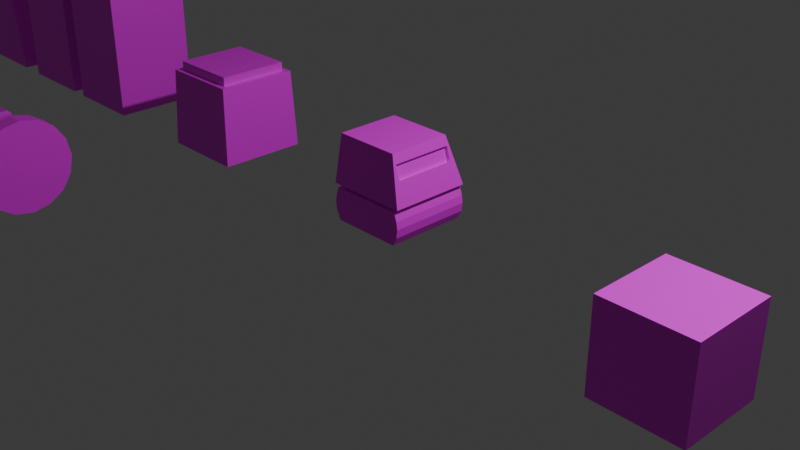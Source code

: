 # Source: modles.blend  (saved by Blender 4.4.30; exported with 4.5.12 LTS)
import bpy
from mathutils import Matrix  # noqa: F401  (used for matrix-valued properties, if any)

bpy.ops.wm.read_factory_settings(use_empty=True)
scene = bpy.context.scene
scene.name = 'Scene'

# ---- collections
col_collection = bpy.data.collections.new('Collection'); scene.collection.children.link(col_collection)

# ---- images (referenced by path relative to the original .blend; pixels are not part of the script)
import os
ASSET_DIR = os.environ.get("B2B_ASSET_DIR", "")  # directory of the original .blend (textures are referenced by path, not embedded)
HERE = os.path.dirname(os.path.abspath(__file__))  # packed textures are extracted next to this script under _unpacked/

def load_image(name, relpath, width, height, colorspace="sRGB"):
    """Load a texture the original file referenced (path relative to the .blend, or extracted next to this script)."""
    p = next((c for c in (os.path.join(HERE, relpath), os.path.join(ASSET_DIR, relpath)) if relpath and os.path.exists(c)), "")
    if p:
        img = bpy.data.images.load(p, check_existing=True)
        img.name = name
    else:  # same state as the original file: an image datablock whose file is absent (Cycles renders it pink)
        img = bpy.data.images.new(name, width, height)
        img.source = "FILE"
        img.filepath = "//" + (relpath or name)
    img.colorspace_settings.name = colorspace
    return img
img_atlas_png_001 = load_image('atlas.png.001', 'atlas.png', 1024, 1024, 'sRGB')
img_atlas_png_002 = load_image('atlas.png.002', 'atlas.png', 1024, 1024, 'sRGB')
img_material_base_color_002 = load_image('Material Base Color.002', 'Material Base Color.png', 1024, 1024, 'sRGB')

# ---- materials (node trees are filled in below, after node groups)
mat_material = bpy.data.materials.new('Material')
mat_material.alpha_threshold = 0.0
mat_material.roughness = 0.5
mat_material.line_color = (0.0, 0.0, 0.0, 1.0)
mat_material_003 = bpy.data.materials.new('Material.003')
mat_material_003.alpha_threshold = 0.0
mat_material_003.roughness = 0.5
mat_material_003.line_color = (0.0, 0.0, 0.0, 1.0)
mat_material_002 = bpy.data.materials.new('Material.002')
mat_material_002.alpha_threshold = 0.0
mat_material_002.roughness = 0.5
mat_material_002.line_color = (0.0, 0.0, 0.0, 1.0)

# ---- material node trees
mat_material.use_nodes = True; mat_material.node_tree.nodes.clear()
_N = mat_material.node_tree.nodes; _L = mat_material.node_tree.links
n0 = _N.new('ShaderNodeOutputMaterial'); n0.name = 'Material Output'; n0.location = (300, 300)
n1 = _N.new('ShaderNodeBsdfPrincipled'); n1.name = 'Principled BSDF'; n1.location = (10, 300)
n1.inputs[3].default_value = 1.45
n2 = _N.new('ShaderNodeTexImage'); n2.name = 'Image Texture'; n2.location = (-280, 260)
n2.image = img_atlas_png_001
_L.new(n1.outputs[0], n0.inputs[0])
_L.new(n2.outputs[0], n1.inputs[0])
n0.is_active_output = True
mat_material_003.use_nodes = True; mat_material_003.node_tree.nodes.clear()
_N = mat_material_003.node_tree.nodes; _L = mat_material_003.node_tree.links
n0 = _N.new('ShaderNodeOutputMaterial'); n0.name = 'Material Output'; n0.location = (300, 300)
n1 = _N.new('ShaderNodeBsdfPrincipled'); n1.name = 'Principled BSDF'; n1.location = (10, 300)
n1.inputs[3].default_value = 1.45
n2 = _N.new('ShaderNodeTexImage'); n2.name = 'Image Texture'; n2.location = (-280, 260)
n2.image = img_atlas_png_002
_L.new(n1.outputs[0], n0.inputs[0])
_L.new(n2.outputs[0], n1.inputs[0])
n0.is_active_output = True
mat_material_002.use_nodes = True; mat_material_002.node_tree.nodes.clear()
_N = mat_material_002.node_tree.nodes; _L = mat_material_002.node_tree.links
n0 = _N.new('ShaderNodeOutputMaterial'); n0.name = 'Material Output'; n0.location = (300, 300)
n1 = _N.new('ShaderNodeBsdfPrincipled'); n1.name = 'Principled BSDF'; n1.location = (10, 300)
n1.inputs[3].default_value = 1.45
n2 = _N.new('ShaderNodeTexImage'); n2.name = 'Image Texture'; n2.location = (-280, 260)
n2.image = img_material_base_color_002
_L.new(n1.outputs[0], n0.inputs[0])
_L.new(n2.outputs[0], n1.inputs[0])
n0.is_active_output = True

# ---- world
world_world = bpy.data.worlds.new('World'); scene.world = world_world
world_world.use_nodes = True; world_world.node_tree.nodes.clear()
_N = world_world.node_tree.nodes; _L = world_world.node_tree.links
n0 = _N.new('ShaderNodeOutputWorld'); n0.name = 'World Output'; n0.location = (300, 300)
n1 = _N.new('ShaderNodeBackground'); n1.name = 'Background'; n1.location = (10, 300)
n1.inputs[0].default_value = (0.05088, 0.05088, 0.05088, 1.0)
_L.new(n1.outputs[0], n0.inputs[0])
n0.is_active_output = True
world_world.color = (0.05088, 0.05088, 0.05088)
world_world.sun_shadow_jitter_overblur = 0.0

# ---- cameras
cam_camera = bpy.data.cameras.new('Camera')
cam_camera.clip_end = 100.0
cam_camera.ortho_scale = 7.314

# ---- lights
light_light = bpy.data.lights.new('Light', 'POINT')
light_light.energy = 1000.0
light_light.shadow_soft_size = 0.1

# ---- meshes
me_cube = bpy.data.meshes.new('Cube')
me_cube.from_pydata([(-4.486, 0.5, 2.0), (-4.486, 0.5, 0.0), (-4.486, -0.5, 2.0), (-4.486, -0.5, 0.0), (-5.486, 0.5, 2.0), (-5.486, 0.5, 0.0), (-5.486, -0.5, 2.0), (-5.486, -0.5, 0.0)], [], [(0, 4, 6, 2), (3, 2, 6, 7), (7, 6, 4, 5), (5, 1, 3, 7), (1, 0, 2, 3), (5, 4, 0, 1)])
_uv = me_cube.uv_layers.new(name='UVMap')
_uv.uv.foreach_set('vector', [0.03127, 0.01565, 0.03125, 0.03125, 0.01558, 0.0313, 0.0156, 0.0156, 0.01562, 0.03125, 0.01562, 0.0, 0.03125, 0.0, 0.03125, 0.03125, 0.01562, 0.03125, 0.01562, 0.0, 0.03125, 0.0, 0.03125, 0.03125, 0.03125, 0.01562, 0.03125, 0.03125, 0.01562, 0.03125, 0.01562, 0.01562, 0.01562, 0.0, 0.01562, 0.03125, 0.0, 0.03125, 0.0, 0.0, 0.01562, 0.03125, 0.01562, 0.0, 0.03125, 0.0, 0.03125, 0.03125])
me_cube.materials.append(mat_material)
me_cube.use_mirror_vertex_groups = False
me_cube.update()
me_cube_001 = bpy.data.meshes.new('Cube.001')
me_cube_001.from_pydata([(-8.084, 0.5, 0.0), (-7.103, 0.4018, 0.09635), (-8.084, -0.5, 0.0), (-7.103, -0.4018, 0.09635), (-7.999, 0.4142, 1.0), (-8.084, 0.5, 0.9142), (-7.304, 0.4142, 1.0), (-7.2, 0.4018, 0.8179), (-7.999, -0.4142, 1.0), (-8.084, -0.5, 0.9142), (-7.304, -0.4142, 1.0), (-7.2, -0.4018, 0.8179), (-7.084, -0.5, 0.0), (-7.084, 0.5, 0.0), (-7.219, -0.5, 0.9142), (-7.219, 0.5, 0.9142), (-7.155, -0.4018, 0.08609), (-7.155, 0.4018, 0.08609), (-7.252, -0.4018, 0.8076), (-7.252, 0.4018, 0.8076)], [], [(11, 3, 16, 18), (12, 14, 9, 2), (2, 0, 13, 12), (4, 8, 10, 6), (0, 5, 15, 13), (6, 10, 14, 15), (4, 6, 15, 5), (10, 8, 9, 14), (8, 4, 5, 9), (2, 9, 5, 0), (1, 3, 12, 13), (11, 7, 15, 14), (7, 1, 13, 15), (3, 11, 14, 12), (17, 19, 18, 16), (7, 11, 18, 19), (1, 7, 19, 17), (3, 1, 17, 16)])
_uv = me_cube_001.uv_layers.new(name='UVMap')
_uv.uv.foreach_set('vector', [0.5795, 0.9754, 0.3991, 0.9754, 0.3991, 0.9754, 0.5795, 0.9754, 0.01939, 0.01665, 0.02842, 0.01689, 0.02954, 0.02352, 0.02214, 0.02477, 0.125, 0.5, 0.375, 0.5, 0.375, 0.75, 0.125, 0.75, 0.03977, 0.9387, 0.08778, 0.4813, 0.3639, 0.6002, 0.3489, 0.9285, 0.375, 0.5, 0.6036, 0.5, 0.6036, 0.75, 0.375, 0.75, 0.02954, 0.009539, 0.02941, 0.01622, 0.02842, 0.01689, 0.02857, 0.008829, 0.02448, 0.008364, 0.02507, 0.02254, 0.02255, 0.02503, 0.02165, 0.006565, 0.3639, 0.6002, 0.08778, 0.4813, 0.07383, 0.4049, 0.4134, 0.5687, 0.8536, 0.5214, 0.6464, 0.5214, 0.625, 0.5, 0.875, 0.5, 0.375, 0.25, 0.6036, 0.25, 0.6036, 0.5, 0.375, 0.5, 0.02189, 0.009506, 0.02167, 0.01589, 0.01939, 0.01665, 0.02113, 0.0087, 0.02762, 0.01606, 0.02776, 0.009623, 0.02857, 0.008829, 0.02842, 0.01689, 0.02776, 0.009623, 0.02189, 0.009506, 0.02113, 0.0087, 0.02857, 0.008829, 0.02167, 0.01589, 0.02762, 0.01606, 0.02842, 0.01689, 0.01939, 0.01665, 0.009033, 0.0111, 0.006984, 0.0111, 0.006984, 0.005017, 0.009033, 0.005017, 0.02776, 0.009623, 0.02762, 0.01606, 0.02741, 0.01584, 0.02755, 0.009837, 0.02189, 0.009506, 0.02776, 0.009623, 0.02755, 0.009837, 0.02208, 0.009713, 0.02167, 0.01589, 0.02189, 0.009506, 0.02208, 0.009713, 0.0219, 0.01569])
me_cube_001.materials.append(mat_material)
me_cube_001.use_mirror_vertex_groups = False
me_cube_001.update()
me_cube_003 = bpy.data.meshes.new('Cube.003')
me_cube_003.from_pydata([(-10.01, 0.5, 0.5), (-10.01, 0.5, 0.35), (-10.01, -0.5, 0.5), (-10.01, -0.5, 0.35), (-11.01, 0.5, 0.5), (-11.01, 0.5, 0.35), (-11.01, -0.5, 0.5), (-11.01, -0.5, 0.35), (-10.86, -0.35, -0.5), (-10.86, 0.35, -0.5), (-10.01, -0.35, -0.5), (-11.01, 0.35, -0.5), (-11.01, 0.35, 0.35), (-11.01, -0.35, 0.35), (-10.01, 0.35, 0.5), (-10.01, -0.35, 0.5), (-11.01, -0.35, 0.5), (-11.01, 0.35, 0.5), (-10.01, -0.35, 0.35), (-10.01, 0.35, 0.35), (-10.01, 0.5, -0.5), (-10.01, 0.35, -0.5), (-10.01, -0.5, -0.5), (-10.16, -0.5, -0.5), (-10.16, 0.5, 0.35), (-10.86, 0.5, 0.35), (-10.16, -0.5, 0.5), (-10.86, -0.5, 0.5), (-10.86, -0.5, 0.35), (-10.16, -0.5, 0.35), (-10.86, 0.5, 0.5), (-10.16, 0.5, 0.5), (-11.01, 0.5, -0.5), (-10.86, 0.5, -0.5), (-11.01, -0.5, -0.5), (-11.01, -0.35, -0.5), (-10.16, 0.35, 0.35), (-10.86, 0.35, 0.35), (-10.16, -0.35, 0.35), (-10.86, -0.35, 0.35), (-10.86, 0.35, 0.5), (-10.16, 0.35, 0.5), (-10.86, -0.35, 0.5), (-10.16, -0.35, 0.5), (-10.16, 0.5, -0.5), (-10.86, -0.5, -0.5), (-10.16, 0.35, -0.5), (-10.16, -0.35, -0.5)], [], [(42, 16, 6, 27), (1, 0, 14, 19), (28, 27, 6, 7), (7, 13, 35, 34), (12, 17, 4, 5), (18, 15, 2, 3), (39, 28, 45, 8), (18, 3, 22, 10), (28, 7, 34, 45), (1, 19, 21, 20), (13, 16, 17, 12), (5, 4, 30, 25), (19, 14, 15, 18), (6, 16, 13, 7), (25, 37, 9, 33), (13, 39, 8, 35), (24, 1, 20, 44), (36, 19, 18, 38), (37, 12, 11, 9), (5, 25, 33, 32), (30, 4, 17, 40), (40, 17, 16, 42), (14, 41, 43, 15), (41, 40, 42, 43), (0, 31, 41, 14), (31, 30, 40, 41), (12, 37, 39, 13), (37, 36, 38, 39), (38, 18, 10, 47), (25, 24, 36, 37), (29, 26, 27, 28), (47, 10, 22, 23), (25, 30, 31, 24), (3, 2, 26, 29), (3, 29, 23, 22), (35, 8, 45, 34), (12, 5, 32, 11), (39, 38, 29, 28), (32, 33, 9, 11), (44, 20, 21, 46), (15, 43, 26, 2), (43, 42, 27, 26), (24, 31, 0, 1), (19, 36, 46, 21), (36, 24, 44, 46), (29, 38, 47, 23)])
_uv = me_cube_003.uv_layers.new(name='UVMap')
_uv.uv.foreach_set('vector', [0.7917, 0.6667, 0.875, 0.6667, 0.875, 0.75, 0.7917, 0.75, 0.375, 0.5, 0.625, 0.5, 0.625, 0.5833, 0.375, 0.5833, 0.375, 0.9167, 0.625, 0.9167, 0.625, 1.0, 0.375, 1.0, 0.375, 0.0, 0.375, 0.08333, 0.375, 0.08333, 0.375, 0.0, 0.375, 0.1667, 0.625, 0.1667, 0.625, 0.25, 0.375, 0.25, 0.375, 0.6667, 0.625, 0.6667, 0.625, 0.75, 0.375, 0.75, 0.2083, 0.6667, 0.2083, 0.75, 0.2083, 0.75, 0.2083, 0.6667, 0.02734, 0.0303, 0.0221, 0.0303, 0.0221, 0.0006333, 0.02734, 0.0006333, 0.375, 0.9167, 0.375, 1.0, 0.375, 1.0, 0.375, 0.9167, 0.375, 0.5, 0.375, 0.5833, 0.375, 0.5833, 0.375, 0.5, 0.375, 0.08333, 0.625, 0.08333, 0.625, 0.1667, 0.375, 0.1667, 0.375, 0.25, 0.625, 0.25, 0.625, 0.3333, 0.375, 0.3333, 0.375, 0.5833, 0.625, 0.5833, 0.625, 0.6667, 0.375, 0.6667, 0.625, 0.0, 0.625, 0.08333, 0.375, 0.08333, 0.375, 0.0, 0.2083, 0.5, 0.2083, 0.5833, 0.2083, 0.5833, 0.2083, 0.5, 0.125, 0.6667, 0.2083, 0.6667, 0.2083, 0.6667, 0.125, 0.6667, 0.375, 0.4167, 0.375, 0.5, 0.375, 0.5, 0.375, 0.4167, 0.2917, 0.5833, 0.375, 0.5833, 0.375, 0.6667, 0.2917, 0.6667, 0.2083, 0.5833, 0.125, 0.5833, 0.125, 0.5833, 0.2083, 0.5833, 0.375, 0.25, 0.375, 0.3333, 0.375, 0.3333, 0.375, 0.25, 0.7917, 0.5, 0.875, 0.5, 0.875, 0.5833, 0.7917, 0.5833, 0.7917, 0.5833, 0.875, 0.5833, 0.875, 0.6667, 0.7917, 0.6667, 0.625, 0.5833, 0.7083, 0.5833, 0.7083, 0.6667, 0.625, 0.6667, 0.7083, 0.5833, 0.7917, 0.5833, 0.7917, 0.6667, 0.7083, 0.6667, 0.625, 0.5, 0.7083, 0.5, 0.7083, 0.5833, 0.625, 0.5833, 0.7083, 0.5, 0.7917, 0.5, 0.7917, 0.5833, 0.7083, 0.5833, 0.125, 0.5833, 0.2083, 0.5833, 0.2083, 0.6667, 0.125, 0.6667, 0.2083, 0.5833, 0.2917, 0.5833, 0.2917, 0.6667, 0.2083, 0.6667, 0.2917, 0.6667, 0.375, 0.6667, 0.375, 0.6667, 0.2917, 0.6667, 0.2083, 0.5, 0.2917, 0.5, 0.2917, 0.5833, 0.2083, 0.5833, 0.375, 0.8333, 0.625, 0.8333, 0.625, 0.9167, 0.375, 0.9167, 0.2917, 0.6667, 0.375, 0.6667, 0.375, 0.75, 0.2917, 0.75, 0.375, 0.3333, 0.625, 0.3333, 0.625, 0.4167, 0.375, 0.4167, 0.375, 0.75, 0.625, 0.75, 0.625, 0.8333, 0.375, 0.8333, 0.0221, 0.0303, 0.01687, 0.0303, 0.01687, 0.0006333, 0.0221, 0.0006333, 0.125, 0.6667, 0.2083, 0.6667, 0.2083, 0.75, 0.125, 0.75, 0.375, 0.1667, 0.375, 0.25, 0.375, 0.25, 0.375, 0.1667, 0.2083, 0.6667, 0.2917, 0.6667, 0.2917, 0.75, 0.2083, 0.75, 0.125, 0.5, 0.2083, 0.5, 0.2083, 0.5833, 0.125, 0.5833, 0.2917, 0.5, 0.375, 0.5, 0.375, 0.5833, 0.2917, 0.5833, 0.625, 0.6667, 0.7083, 0.6667, 0.7083, 0.75, 0.625, 0.75, 0.7083, 0.6667, 0.7917, 0.6667, 0.7917, 0.75, 0.7083, 0.75, 0.375, 0.4167, 0.625, 0.4167, 0.625, 0.5, 0.375, 0.5, 0.375, 0.5833, 0.2917, 0.5833, 0.2917, 0.5833, 0.375, 0.5833, 0.2917, 0.5833, 0.2917, 0.5, 0.2917, 0.5, 0.2917, 0.5833, 0.2917, 0.75, 0.2917, 0.6667, 0.2917, 0.6667, 0.2917, 0.75])
me_cube_003.materials.append(mat_material)
me_cube_003.use_mirror_vertex_groups = False
me_cube_003.update()
me_cube_004 = bpy.data.meshes.new('Cube.004')
me_cube_004.from_pydata([(-2.366, 0.3996, 0.8979), (-2.265, 0.5, 0.0), (-2.366, -0.3996, 0.8979), (-2.265, -0.5, 0.0), (-3.165, 0.3996, 0.8979), (-3.265, 0.5, 0.0), (-3.165, -0.3996, 0.8979), (-3.265, -0.5, 0.0), (-2.3, -0.465, 0.8979), (-3.23, -0.465, 0.8979), (-2.3, 0.465, 0.8979), (-3.23, 0.465, 0.8979), (-2.366, -0.3996, 1.0), (-3.165, -0.3996, 1.0), (-2.366, 0.3996, 1.0), (-3.165, 0.3996, 1.0)], [], [(4, 6, 13, 15), (3, 8, 9, 7), (7, 9, 11, 5), (5, 1, 3, 7), (1, 10, 8, 3), (5, 11, 10, 1), (2, 6, 9, 8), (0, 2, 8, 10), (6, 4, 11, 9), (4, 0, 10, 11), (14, 15, 13, 12), (6, 2, 12, 13), (0, 4, 15, 14), (2, 0, 14, 12)])
_uv = me_cube_004.uv_layers.new(name='UVMap')
_uv.uv.foreach_set('vector', [0.8574, 0.5176, 0.8574, 0.7324, 0.8467, 0.7412, 0.8564, 0.5264, 0.01543, 0.9221, 0.0155, 0.9374, 7.547e-05, 0.9375, 0.0001589, 0.922, 0.3716, -0.003906, 0.6206, -0.007629, 0.625, 0.25, 0.375, 0.25, 0.125, 0.5, 0.375, 0.5, 0.3655, 0.7463, 0.1216, 0.7461, 0.375, 0.5, 0.625, 0.5, 0.6161, 0.7425, 0.3655, 0.7463, 0.375, 0.25, 0.625, 0.25, 0.625, 0.5, 0.375, 0.5, 0.6426, 0.7324, 0.8574, 0.7324, 0.8706, 0.7424, 0.6161, 0.7425, 0.6426, 0.5176, 0.6426, 0.7324, 0.6161, 0.7425, 0.625, 0.5, 0.8574, 0.7324, 0.8574, 0.5176, 0.875, 0.5, 0.8706, 0.7424, 0.8574, 0.5176, 0.6426, 0.5176, 0.625, 0.5, 0.875, 0.5, -8.792e-06, 0.9063, -1.332e-05, 0.8906, 0.01564, 0.8906, 0.01564, 0.9063, 0.8574, 0.7324, 0.6426, 0.7324, 0.6318, 0.7314, 0.8467, 0.7412, 0.6426, 0.5176, 0.8574, 0.5176, 0.8564, 0.5264, 0.6416, 0.5167, 0.6426, 0.7324, 0.6426, 0.5176, 0.6416, 0.5167, 0.6318, 0.7314])
me_cube_004.materials.append(mat_material)
me_cube_004.use_mirror_vertex_groups = False
me_cube_004.update()
me_cube_002 = bpy.data.meshes.new('Cube.002')
me_cube_002.from_pydata([(0.3194, 0.3411, 0.7963), (0.3906, 0.45, 0.0), (0.3194, -0.3411, 0.7963), (0.3906, -0.45, 0.0), (-0.45, 0.3537, 0.9), (-0.3851, 0.45, 0.0), (-0.45, -0.356, 0.9), (-0.3851, -0.45, 0.0), (0.4069, 0.45, 0.3569), (-0.4064, -0.45, 0.3569), (0.4069, -0.45, 0.3569), (-0.4064, 0.45, 0.3569), (-0.45, -0.45, 0.3913), (0.3691, 0.3411, 0.6421), (0.3691, -0.3411, 0.6421), (-0.45, 0.45, 0.3913), (0.3824, 0.3824, 0.3913), (0.3824, 0.3824, 0.3569), (0.3824, -0.3824, 0.3913), (0.3824, -0.3824, 0.3569), (-0.3824, 0.3824, 0.3913), (-0.3824, 0.3824, 0.3569), (-0.3824, -0.3824, 0.3569), (-0.3824, -0.3824, 0.3913), (0.45, 0.45, 0.1861), (0.45, -0.45, 0.1861), (-0.45, 0.45, 0.1861), (-0.45, -0.45, 0.1861), (-0.4362, -0.45, 0.2691), (0.4382, 0.45, 0.2691), (0.4382, -0.45, 0.2691), (-0.4362, 0.45, 0.2691), (0.4376, 0.45, 0.09304), (0.4376, -0.45, 0.09304), (-0.4356, 0.45, 0.09304), (-0.4356, -0.45, 0.09304), (0.2859, 0.3537, 0.9), (0.2859, -0.356, 0.9), (0.45, 0.45, 0.3913), (0.45, -0.45, 0.3913), (0.285, 0.3411, 0.7853), (0.285, -0.3411, 0.7853), (0.3348, 0.3411, 0.631), (0.3348, -0.3411, 0.631)], [], [(36, 4, 6, 37), (39, 37, 6, 12), (12, 6, 4, 15), (5, 1, 3, 7), (2, 14, 43, 41), (15, 4, 36, 38), (31, 11, 8, 29), (29, 8, 10, 30), (28, 9, 11, 31), (30, 10, 9, 28), (38, 39, 18, 16), (8, 11, 21, 17), (39, 12, 23, 18), (11, 9, 22, 21), (21, 20, 16, 17), (17, 16, 18, 19), (22, 23, 20, 21), (19, 18, 23, 22), (9, 10, 19, 22), (10, 8, 17, 19), (12, 15, 20, 23), (15, 38, 16, 20), (33, 25, 27, 35), (35, 27, 26, 34), (32, 24, 25, 33), (34, 26, 24, 32), (25, 30, 28, 27), (27, 28, 31, 26), (24, 29, 30, 25), (26, 31, 29, 24), (5, 34, 32, 1), (1, 32, 33, 3), (7, 35, 34, 5), (3, 33, 35, 7), (2, 0, 36, 37), (0, 13, 38, 36), (14, 2, 37, 39), (13, 14, 39, 38), (42, 40, 41, 43), (0, 2, 41, 40), (14, 13, 42, 43), (13, 0, 40, 42)])
_uv = me_cube_002.uv_layers.new(name='UVMap')
_uv.uv.foreach_set('vector', [0.01055, 0.8858, 0.007636, 0.8842, 0.007909, 0.8822, 0.0116, 0.8814, 0.01122, 0.8777, 0.0116, 0.8814, 0.007909, 0.8822, 0.005501, 0.8802, 0.005501, 0.8802, 0.007909, 0.8822, 0.007636, 0.8842, 0.005501, 0.8857, 0.125, 0.5, 0.375, 0.5, 0.375, 0.75, 0.125, 0.75, 0.5962, 0.7197, 0.5534, 0.7197, 0.5534, 0.7197, 0.5962, 0.7197, 0.005501, 0.8857, 0.007636, 0.8842, 0.01055, 0.8858, 0.009547, 0.8887, 0.4498, 0.25, 0.4741, 0.25, 0.4741, 0.5, 0.4498, 0.5, 0.02922, 0.9383, 0.0323, 0.9383, 0.0323, 0.968, 0.02922, 0.968, 0.4498, 0.0, 0.4741, 0.0, 0.4741, 0.25, 0.4498, 0.25, 0.03061, 0.8865, 0.0293, 0.8861, 0.0293, 0.8739, 0.03061, 0.8735, 0.4837, 0.5, 0.4837, 0.75, 0.4837, 0.75, 0.4837, 0.5, 0.4741, 0.5, 0.4741, 0.25, 0.4741, 0.25, 0.4741, 0.5, 0.4837, 0.75, 0.4837, 1.0, 0.4837, 1.0, 0.4837, 0.75, 0.4741, 0.25, 0.4741, 0.0, 0.4741, 0.0, 0.4741, 0.25, 0.4741, 0.25, 0.4837, 0.25, 0.4837, 0.5, 0.4741, 0.5, 0.4741, 0.5, 0.4837, 0.5, 0.4837, 0.75, 0.4741, 0.75, 0.4741, 0.0, 0.4837, 0.0, 0.4837, 0.25, 0.4741, 0.25, 0.4741, 0.75, 0.4837, 0.75, 0.4837, 1.0, 0.4741, 1.0, 0.4741, 1.0, 0.4741, 0.75, 0.4741, 0.75, 0.4741, 1.0, 0.4741, 0.75, 0.4741, 0.5, 0.4741, 0.5, 0.4741, 0.75, 0.4837, 0.0, 0.4837, 0.25, 0.4837, 0.25, 0.4837, 0.0, 0.4837, 0.25, 0.4837, 0.5, 0.4837, 0.5, 0.4837, 0.25, 0.03324, 0.8865, 0.03185, 0.8867, 0.03185, 0.8733, 0.03324, 0.8735, 0.4008, 0.0, 0.4267, 0.0, 0.4267, 0.25, 0.4008, 0.25, 0.02335, 0.9383, 0.02645, 0.9383, 0.02645, 0.968, 0.02335, 0.968, 0.4008, 0.25, 0.4267, 0.25, 0.4267, 0.5, 0.4008, 0.5, 0.03185, 0.8867, 0.03061, 0.8865, 0.03061, 0.8735, 0.03185, 0.8733, 0.4267, 0.0, 0.4498, 0.0, 0.4498, 0.25, 0.4267, 0.25, 0.02645, 0.9383, 0.02922, 0.9383, 0.02922, 0.968, 0.02645, 0.968, 0.4267, 0.25, 0.4498, 0.25, 0.4498, 0.5, 0.4267, 0.5, 0.375, 0.25, 0.4008, 0.25, 0.4008, 0.5, 0.375, 0.5, 0.0199, 0.9383, 0.02335, 0.9383, 0.02335, 0.968, 0.0199, 0.968, 0.375, 0.0, 0.4008, 0.0, 0.4008, 0.25, 0.375, 0.25, 0.03463, 0.8858, 0.03324, 0.8865, 0.03324, 0.8735, 0.03463, 0.8742, 0.00939, 0.8885, 0.00939, 0.8777, 0.01112, 0.8775, 0.01112, 0.8888, 0.00939, 0.8777, 0.006819, 0.8777, 0.00264, 0.876, 0.01112, 0.8775, 0.006819, 0.8885, 0.00939, 0.8885, 0.01112, 0.8888, 0.00264, 0.8902, 0.006819, 0.8777, 0.006819, 0.8885, 0.00264, 0.8902, 0.00264, 0.876, 0.00975, 0.983, 0.006365, 0.983, 0.006365, 0.9687, 0.00975, 0.9687, 0.5962, 0.5303, 0.5962, 0.7197, 0.5962, 0.7197, 0.5962, 0.5303, 0.5534, 0.7197, 0.5534, 0.5303, 0.5534, 0.5303, 0.5534, 0.7197, 0.5534, 0.5303, 0.5962, 0.5303, 0.5962, 0.5303, 0.5534, 0.5303])
me_cube_002.materials.append(mat_material)
me_cube_002.use_mirror_vertex_groups = False
me_cube_002.update()
me_cylinder = bpy.data.meshes.new('Cylinder')
me_cylinder.from_pydata([(-2.871, -2.438, 0.5), (-2.671, -2.438, 0.5), (-2.871, -2.453, 0.4282), (-2.671, -2.453, 0.4282), (-2.871, -2.493, 0.3673), (-2.671, -2.493, 0.3673), (-2.871, -2.554, 0.3266), (-2.671, -2.554, 0.3266), (-2.871, -2.626, 0.3123), (-2.671, -2.626, 0.3123), (-2.871, -2.698, 0.3266), (-2.671, -2.698, 0.3266), (-2.871, -2.759, 0.3673), (-2.671, -2.759, 0.3673), (-2.871, -2.799, 0.4282), (-2.671, -2.799, 0.4282), (-2.871, -2.814, 0.5), (-2.671, -2.814, 0.5), (-2.871, -2.799, 0.5718), (-2.671, -2.799, 0.5718), (-2.871, -2.759, 0.6327), (-2.671, -2.759, 0.6327), (-2.871, -2.698, 0.6734), (-2.671, -2.698, 0.6734), (-2.871, -2.626, 0.6877), (-2.671, -2.626, 0.6877), (-2.871, -2.554, 0.6734), (-2.671, -2.554, 0.6734), (-2.871, -2.493, 0.6327), (-2.671, -2.493, 0.6327), (-2.871, -2.453, 0.5718), (-2.671, -2.453, 0.5718), (-2.871, -2.126, 0.5), (-2.871, -2.164, 0.3087), (-2.671, -2.164, 0.3087), (-2.671, -2.126, 0.5), (-2.871, -2.272, 0.1464), (-2.671, -2.272, 0.1464), (-2.871, -2.435, 0.03806), (-2.671, -2.435, 0.03806), (-2.871, -2.626, 0.0), (-2.671, -2.626, 0.0), (-2.871, -2.817, 0.03806), (-2.671, -2.817, 0.03806), (-2.871, -2.98, 0.1464), (-2.671, -2.98, 0.1464), (-2.871, -3.088, 0.3087), (-2.671, -3.088, 0.3087), (-2.871, -3.126, 0.5), (-2.671, -3.126, 0.5), (-2.871, -3.088, 0.6913), (-2.671, -3.088, 0.6913), (-2.871, -2.98, 0.8536), (-2.671, -2.98, 0.8536), (-2.871, -2.817, 0.9619), (-2.671, -2.817, 0.9619), (-2.871, -2.626, 1.0), (-2.671, -2.626, 1.0), (-2.871, -2.435, 0.9619), (-2.671, -2.435, 0.9619), (-2.871, -2.272, 0.8536), (-2.671, -2.272, 0.8536), (-2.871, -2.164, 0.6913), (-2.671, -2.164, 0.6913)], [], [(32, 35, 34, 33), (33, 34, 37, 36), (36, 37, 39, 38), (38, 39, 41, 40), (40, 41, 43, 42), (42, 43, 45, 44), (44, 45, 47, 46), (46, 47, 49, 48), (48, 49, 51, 50), (50, 51, 53, 52), (52, 53, 55, 54), (54, 55, 57, 56), (56, 57, 59, 58), (58, 59, 61, 60), (3, 1, 31, 29, 27, 25, 23, 21, 19, 17, 15, 13, 11, 9, 7, 5), (60, 61, 63, 62), (62, 63, 35, 32), (0, 2, 4, 6, 8, 10, 12, 14, 16, 18, 20, 22, 24, 26, 28, 30), (2, 0, 32, 33), (1, 3, 34, 35), (4, 2, 33, 36), (3, 5, 37, 34), (6, 4, 36, 38), (5, 7, 39, 37), (8, 6, 38, 40), (7, 9, 41, 39), (10, 8, 40, 42), (9, 11, 43, 41), (12, 10, 42, 44), (11, 13, 45, 43), (14, 12, 44, 46), (13, 15, 47, 45), (16, 14, 46, 48), (15, 17, 49, 47), (18, 16, 48, 50), (17, 19, 51, 49), (20, 18, 50, 52), (19, 21, 53, 51), (22, 20, 52, 54), (21, 23, 55, 53), (24, 22, 54, 56), (23, 25, 57, 55), (26, 24, 56, 58), (25, 27, 59, 57), (28, 26, 58, 60), (27, 29, 61, 59), (30, 28, 60, 62), (29, 31, 63, 61), (0, 30, 62, 32), (31, 1, 35, 63)])
_uv = me_cylinder.uv_layers.new(name='UVMap')
_uv.uv.foreach_set('vector', [1.0, 0.5, 1.0, 1.0, 0.9375, 1.0, 0.9375, 0.5, 0.9375, 0.5, 0.9375, 1.0, 0.875, 1.0, 0.875, 0.5, 0.875, 0.5, 0.875, 1.0, 0.8125, 1.0, 0.8125, 0.5, 0.8125, 0.5, 0.8125, 1.0, 0.75, 1.0, 0.75, 0.5, 0.75, 0.5, 0.75, 1.0, 0.6875, 1.0, 0.6875, 0.5, 0.6875, 0.5, 0.6875, 1.0, 0.625, 1.0, 0.625, 0.5, 0.625, 0.5, 0.625, 1.0, 0.5625, 1.0, 0.5625, 0.5, 0.5625, 0.5, 0.5625, 1.0, 0.5, 1.0, 0.5, 0.5, 0.5, 0.5, 0.5, 1.0, 0.4375, 1.0, 0.4375, 0.5, 0.4375, 0.5, 0.4375, 1.0, 0.375, 1.0, 0.375, 0.5, 0.375, 0.5, 0.375, 1.0, 0.3125, 1.0, 0.3125, 0.5, 0.3125, 0.5, 0.3125, 1.0, 0.25, 1.0, 0.25, 0.5, 0.25, 0.5, 0.25, 1.0, 0.1875, 1.0, 0.1875, 0.5, 0.1875, 0.5, 0.1875, 1.0, 0.125, 1.0, 0.125, 0.5, 0.2845, 0.3332, 0.25, 0.3401, 0.2155, 0.3332, 0.1863, 0.3137, 0.1668, 0.2845, 0.1599, 0.25, 0.1668, 0.2155, 0.1863, 0.1863, 0.2155, 0.1668, 0.25, 0.1599, 0.2845, 0.1668, 0.3137, 0.1863, 0.3332, 0.2155, 0.3401, 0.25, 0.3332, 0.2845, 0.3137, 0.3137, 0.125, 0.5, 0.125, 1.0, 0.0625, 1.0, 0.0625, 0.5, 0.0625, 0.5, 0.0625, 1.0, 0.0, 1.0, 0.0, 0.5, 0.75, 0.3401, 0.7845, 0.3332, 0.8137, 0.3137, 0.8332, 0.2845, 0.8401, 0.25, 0.8332, 0.2155, 0.8137, 0.1863, 0.7845, 0.1668, 0.75, 0.1599, 0.7155, 0.1668, 0.6863, 0.1863, 0.6668, 0.2155, 0.6599, 0.25, 0.6668, 0.2845, 0.6863, 0.3137, 0.7155, 0.3332, 0.005555, 0.02527, 0.005555, 0.02479, 0.007544, 0.0244, 0.007544, 0.02566, 0.01015, 0.02524, 0.01033, 0.0257, 0.008589, 0.02686, 0.008087, 0.02565, 0.005373, 0.02571, 0.005555, 0.02527, 0.007544, 0.02566, 0.007059, 0.02683, 0.01033, 0.0257, 0.01068, 0.02605, 0.009516, 0.02779, 0.008589, 0.02686, 0.005036, 0.02604, 0.005373, 0.02571, 0.007059, 0.02683, 0.006163, 0.02773, 0.01068, 0.02605, 0.01114, 0.02623, 0.01073, 0.02829, 0.009516, 0.02779, 0.004597, 0.02622, 0.005036, 0.02604, 0.006163, 0.02773, 0.004993, 0.02821, 0.01114, 0.02623, 0.01163, 0.02623, 0.01204, 0.02829, 0.01073, 0.02829, 0.004122, 0.02622, 0.004597, 0.02622, 0.004993, 0.02821, 0.003726, 0.02821, 0.01163, 0.02623, 0.01208, 0.02605, 0.01325, 0.02779, 0.01204, 0.02829, 0.003682, 0.02604, 0.004122, 0.02622, 0.003726, 0.02821, 0.002555, 0.02773, 0.01208, 0.02605, 0.01243, 0.0257, 0.01418, 0.02686, 0.01325, 0.02779, 0.003346, 0.02571, 0.003682, 0.02604, 0.002555, 0.02773, 0.00166, 0.02683, 0.01243, 0.0257, 0.01262, 0.02524, 0.01468, 0.02565, 0.01418, 0.02686, 0.003164, 0.02527, 0.003346, 0.02571, 0.00166, 0.02683, 0.001175, 0.02566, 0.01262, 0.02524, 0.01262, 0.02475, 0.01468, 0.02434, 0.01468, 0.02565, 0.003164, 0.02479, 0.003164, 0.02527, 0.001175, 0.02566, 0.001175, 0.0244, 0.01262, 0.02475, 0.01243, 0.0243, 0.01418, 0.02313, 0.01468, 0.02434, 0.003346, 0.02435, 0.003164, 0.02479, 0.001175, 0.0244, 0.00166, 0.02323, 0.01243, 0.0243, 0.01208, 0.02395, 0.01325, 0.0222, 0.01418, 0.02313, 0.003682, 0.02402, 0.003346, 0.02435, 0.00166, 0.02323, 0.002555, 0.02233, 0.01208, 0.02395, 0.01163, 0.02376, 0.01204, 0.0217, 0.01325, 0.0222, 0.004122, 0.02383, 0.003682, 0.02402, 0.002555, 0.02233, 0.003726, 0.02184, 0.01163, 0.02376, 0.01114, 0.02376, 0.01073, 0.0217, 0.01204, 0.0217, 0.004597, 0.02383, 0.004122, 0.02383, 0.003726, 0.02184, 0.004993, 0.02184, 0.01114, 0.02376, 0.01068, 0.02395, 0.009516, 0.0222, 0.01073, 0.0217, 0.005036, 0.02402, 0.004597, 0.02383, 0.004993, 0.02184, 0.006163, 0.02233, 0.01068, 0.02395, 0.01033, 0.0243, 0.008589, 0.02313, 0.009516, 0.0222, 0.005373, 0.02435, 0.005036, 0.02402, 0.006163, 0.02233, 0.007059, 0.02323, 0.01033, 0.0243, 0.01015, 0.02475, 0.008087, 0.02434, 0.008589, 0.02313, 0.005555, 0.02479, 0.005373, 0.02435, 0.007059, 0.02323, 0.007544, 0.0244, 0.01015, 0.02475, 0.01015, 0.02524, 0.008087, 0.02565, 0.008087, 0.02434])
me_cylinder.materials.append(mat_material)
me_cylinder.update()
me_cube_006 = bpy.data.meshes.new('Cube.006')
me_cube_006.from_pydata([(-4.18, -2.046, 0.45), (-4.18, -3.046, 0.45), (-5.18, -2.046, 0.45), (-5.18, -3.046, 0.45), (-4.214, -2.08, 0.55), (-4.18, -2.046, 0.5162), (-4.214, -3.012, 0.55), (-4.18, -3.046, 0.5162), (-5.146, -2.08, 0.55), (-5.18, -2.046, 0.5162), (-5.146, -3.012, 0.55), (-5.18, -3.046, 0.5162)], [], [(1, 7, 11, 3), (3, 11, 9, 2), (2, 0, 1, 3), (4, 8, 10, 6), (0, 5, 7, 1), (6, 10, 11, 7), (4, 6, 7, 5), (10, 8, 9, 11), (8, 4, 5, 9), (2, 9, 5, 0)])
_uv = me_cube_006.uv_layers.new(name='UVMap')
_uv.uv.foreach_set('vector', [0.007964, 0.01301, 0.008324, 0.01301, 0.008324, 0.01356, 0.007964, 0.01356, 0.007964, 0.01138, 0.008324, 0.01138, 0.008324, 0.01193, 0.007964, 0.01193, 0.00742, 0.01247, 0.007964, 0.01247, 0.007964, 0.01301, 0.00742, 0.01301, 0.01454, 0.9053, 0.0008409, 0.9053, 0.0008409, 0.8916, 0.01454, 0.8916, 0.007964, 0.01247, 0.008324, 0.01247, 0.008324, 0.01301, 0.007964, 0.01301, 0.008527, 0.013, 0.009034, 0.013, 0.009053, 0.01301, 0.008508, 0.01301, 0.008527, 0.01249, 0.008527, 0.013, 0.008324, 0.01301, 0.008324, 0.01247, 0.009034, 0.013, 0.009034, 0.01249, 0.009053, 0.01247, 0.009053, 0.01301, 0.009034, 0.01249, 0.008527, 0.01249, 0.008508, 0.01247, 0.009053, 0.01247, 0.007964, 0.01193, 0.008324, 0.01193, 0.008324, 0.01247, 0.007964, 0.01247])
me_cube_006.materials.append(mat_material)
me_cube_006.use_mirror_vertex_groups = False
me_cube_006.update()
me_cube_007 = bpy.data.meshes.new('Cube.007')
me_cube_007.from_pydata([(-5.718, 0.5, 2.0), (-5.718, 0.5, 0.0), (-5.718, -0.5, 2.0), (-5.718, -0.5, 0.0), (-6.718, 0.5, 2.0), (-6.718, 0.5, 0.0), (-6.718, -0.5, 2.0), (-6.718, -0.5, 0.0)], [], [(0, 4, 6, 2), (3, 2, 6, 7), (7, 6, 4, 5), (5, 1, 3, 7), (1, 0, 2, 3), (5, 4, 0, 1)])
_uv = me_cube_007.uv_layers.new(name='UVMap')
_uv.uv.foreach_set('vector', [0.03127, 0.01565, 0.03125, 0.03125, 0.01558, 0.0313, 0.0156, 0.0156, 0.0001041, 1.0, 0.0001041, 0.9688, 0.01573, 0.9688, 0.01573, 1.0, 0.01562, 0.03125, 0.01562, 0.0, 0.03125, 0.0, 0.03125, 0.03125, 0.03125, 0.01562, 0.03125, 0.03125, 0.01562, 0.03125, 0.01562, 0.01562, 0.01562, 0.0, 0.01562, 0.03125, 0.0, 0.03125, 0.0, 0.0, 0.01562, 0.03125, 0.01562, 0.0, 0.03125, 0.0, 0.03125, 0.03125])
me_cube_007.materials.append(mat_material_003)
me_cube_007.use_mirror_vertex_groups = False
me_cube_007.update()
me_cube_005 = bpy.data.meshes.new('Cube.005')
me_cube_005.from_pydata([(0.5, 0.5, 0.5), (0.5, 0.5, -0.5), (0.5, -0.5, 0.5), (0.5, -0.5, -0.5), (-0.5, 0.5, 0.5), (-0.5, 0.5, -0.5), (-0.5, -0.5, 0.5), (-0.5, -0.5, -0.5)], [], [(0, 4, 6, 2), (3, 2, 6, 7), (7, 6, 4, 5), (5, 1, 3, 7), (1, 0, 2, 3), (5, 4, 0, 1)])
_uv = me_cube_005.uv_layers.new(name='UVMap')
_uv.uv.foreach_set('vector', [0.625, 0.5, 0.875, 0.5, 0.875, 0.75, 0.625, 0.75, 0.375, 0.75, 0.625, 0.75, 0.625, 1.0, 0.375, 1.0, 0.375, 0.0, 0.625, 0.0, 0.625, 0.25, 0.375, 0.25, 0.125, 0.5, 0.375, 0.5, 0.375, 0.75, 0.125, 0.75, 0.375, 0.5, 0.625, 0.5, 0.625, 0.75, 0.375, 0.75, 0.375, 0.25, 0.625, 0.25, 0.625, 0.5, 0.375, 0.5])
me_cube_005.materials.append(mat_material_002)
me_cube_005.use_mirror_vertex_groups = False
me_cube_005.update()

# ---- objects
ob_computer = bpy.data.objects.new('computer', me_cube)
ob_light = bpy.data.objects.new('Light', light_light)
ob_camera = bpy.data.objects.new('Camera', cam_camera)
ob_monitor = bpy.data.objects.new('monitor', me_cube_001)
ob_table = bpy.data.objects.new('table', me_cube_003)
ob_teleport = bpy.data.objects.new('teleport', me_cube_004)
ob_player = bpy.data.objects.new('player', me_cube_002)
ob_tape = bpy.data.objects.new('tape', me_cylinder)
ob_teleport_pad = bpy.data.objects.new('teleport_pad', me_cube_006)
ob_computer_active = bpy.data.objects.new('computer_active', me_cube_007)
ob_base_001 = bpy.data.objects.new('base.001', me_cube_005)

# ---- transforms, parenting, visibility, modifiers, constraints
ob_computer.location = (0.0, 0.0, 0.0)
ob_computer.lock_rotations_4d = False
ob_computer.empty_display_type = 'ARROWS'
ob_computer.lineart.crease_threshold = 0.0
ob_light.location = (4.076, 1.005, 5.904)
ob_light.rotation_euler = (0.6503, 0.05522, 1.866)
ob_light.lock_rotations_4d = False
ob_light.empty_display_type = 'ARROWS'
ob_light.color = (0.0, 0.0, 0.0, 0.0)
ob_light.lineart.crease_threshold = 0.0
ob_camera.location = (7.359, -6.926, 4.958)
ob_camera.rotation_euler = (1.109, 0.0, 0.8149)
ob_camera.lock_rotations_4d = False
ob_camera.empty_display_type = 'ARROWS'
ob_camera.color = (0.0, 0.0, 0.0, 0.0)
ob_camera.display_type = 'WIRE'
ob_camera.lineart.crease_threshold = 0.0
ob_monitor.location = (0.0, 0.0, 0.0)
ob_monitor.lock_rotations_4d = False
ob_monitor.empty_display_type = 'ARROWS'
ob_monitor.lineart.crease_threshold = 0.0
ob_table.location = (0.0, 0.0, 0.0)
ob_table.lock_rotations_4d = False
ob_table.empty_display_type = 'ARROWS'
ob_table.lineart.crease_threshold = 0.0
ob_teleport.location = (0.0, 0.0, 0.0)
ob_teleport.lock_rotations_4d = False
ob_teleport.empty_display_type = 'ARROWS'
ob_teleport.lineart.crease_threshold = 0.0
ob_player.location = (0.0, 0.0, 0.0)
ob_player.lock_rotations_4d = False
ob_player.empty_display_type = 'ARROWS'
ob_player.lineart.crease_threshold = 0.0
ob_tape.location = (0.0, 0.0, 0.0)
ob_teleport_pad.location = (0.0, 0.0, 0.0)
ob_teleport_pad.lock_rotations_4d = False
ob_teleport_pad.empty_display_type = 'ARROWS'
ob_teleport_pad.lineart.crease_threshold = 0.0
ob_computer_active.location = (0.0, 0.0, 0.0)
ob_computer_active.lock_rotations_4d = False
ob_computer_active.empty_display_type = 'ARROWS'
ob_computer_active.lineart.crease_threshold = 0.0
ob_base_001.location = (3.301, 0.0, 0.0)
ob_base_001.lock_rotations_4d = False
ob_base_001.empty_display_type = 'ARROWS'
ob_base_001.lineart.crease_threshold = 0.0

# ---- collection membership
col_collection.objects.link(ob_computer)
col_collection.objects.link(ob_light)
col_collection.objects.link(ob_camera)
col_collection.objects.link(ob_monitor)
col_collection.objects.link(ob_table)
col_collection.objects.link(ob_teleport)
col_collection.objects.link(ob_player)
col_collection.objects.link(ob_tape)
col_collection.objects.link(ob_teleport_pad)
col_collection.objects.link(ob_computer_active)
col_collection.objects.link(ob_base_001)

# ---- scene / render settings (as saved in the file)
scene.camera = ob_camera
scene.frame_start = 1; scene.frame_end = 250; scene.frame_set(1)
scene.render.engine = 'BLENDER_EEVEE_NEXT'
bpy.context.view_layer.update()
